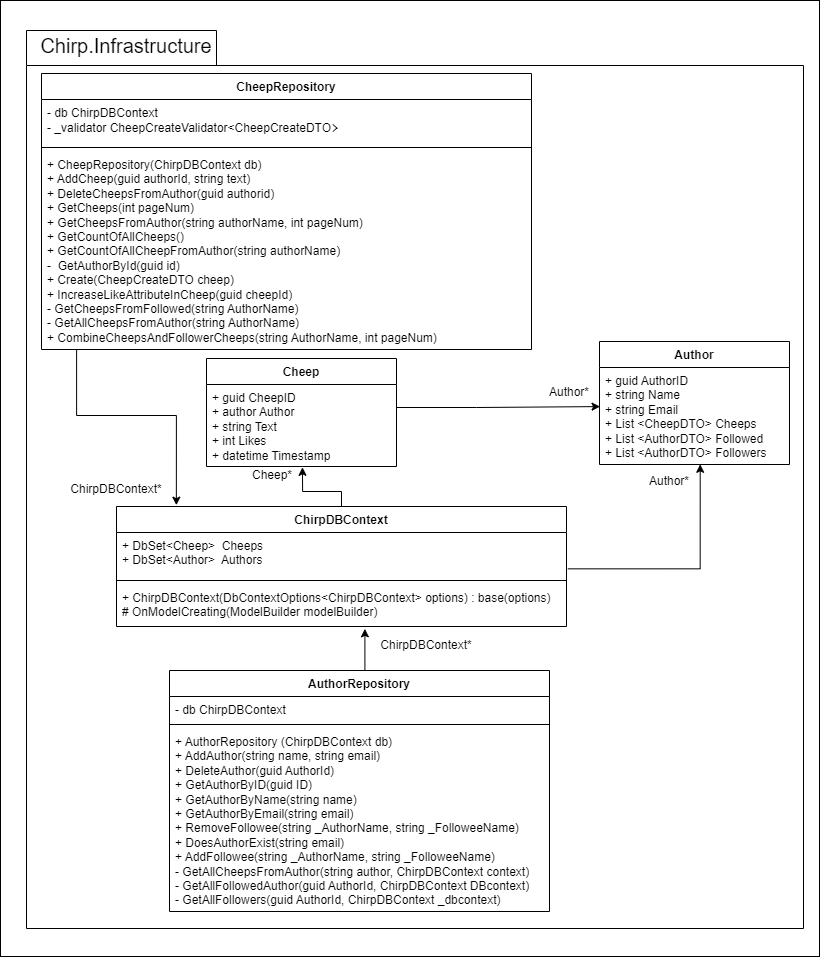

The diagram above was exported from draw.io. Its source (the exported page's mxGraphModel, read from the mxfile embedded in the PNG):
<mxGraphModel dx="812" dy="1269" grid="0" gridSize="10" guides="1" tooltips="1" connect="1" arrows="1" fold="1" page="1" pageScale="1" pageWidth="850" pageHeight="1100" background="#ffffff" math="0" shadow="0">
  <root>
    <mxCell id="0" />
    <mxCell id="1" parent="0" />
    <mxCell id="30" value="" style="rounded=0;whiteSpace=wrap;html=1;fillColor=none;" vertex="1" parent="1">
      <mxGeometry x="861" y="18" width="819" height="956" as="geometry" />
    </mxCell>
    <mxCell id="2" value="" style="shape=folder;fontStyle=1;spacingTop=10;tabWidth=190;tabHeight=35;tabPosition=left;html=1;strokeColor=#000000;fillColor=none;" vertex="1" parent="1">
      <mxGeometry x="887" y="48" width="777" height="898" as="geometry" />
    </mxCell>
    <mxCell id="3" value="&lt;font color=&quot;#000000&quot;&gt;Author&lt;/font&gt;" style="swimlane;fontStyle=1;align=center;verticalAlign=top;childLayout=stackLayout;horizontal=1;startSize=26;horizontalStack=0;resizeParent=1;resizeParentMax=0;resizeLast=0;collapsible=1;marginBottom=0;whiteSpace=wrap;html=1;fillColor=none;strokeColor=#000000;" vertex="1" parent="1">
      <mxGeometry x="1460" y="359" width="190" height="123" as="geometry" />
    </mxCell>
    <mxCell id="4" value="&lt;font color=&quot;#000000&quot;&gt;+ guid AuthorID&lt;br style=&quot;border-color: var(--border-color);&quot;&gt;+ string Name&lt;br style=&quot;border-color: var(--border-color);&quot;&gt;+ string Email&lt;br style=&quot;border-color: var(--border-color);&quot;&gt;+ List &amp;lt;CheepDTO&amp;gt; Cheeps&lt;br&gt;+ List &amp;lt;AuthorDTO&amp;gt; Followed&lt;br&gt;+ List &amp;lt;AuthorDTO&amp;gt; Followers&lt;br&gt;&lt;/font&gt;" style="text;strokeColor=none;fillColor=none;align=left;verticalAlign=top;spacingLeft=4;spacingRight=4;overflow=hidden;rotatable=0;points=[[0,0.5],[1,0.5]];portConstraint=eastwest;whiteSpace=wrap;html=1;" vertex="1" parent="3">
      <mxGeometry y="26" width="190" height="97" as="geometry" />
    </mxCell>
    <mxCell id="5" value="&lt;font color=&quot;#000000&quot;&gt;Cheep&lt;/font&gt;" style="swimlane;fontStyle=1;align=center;verticalAlign=top;childLayout=stackLayout;horizontal=1;startSize=26;horizontalStack=0;resizeParent=1;resizeParentMax=0;resizeLast=0;collapsible=1;marginBottom=0;whiteSpace=wrap;html=1;fillColor=none;strokeColor=#000000;" vertex="1" parent="1">
      <mxGeometry x="1067" y="376" width="190" height="108" as="geometry" />
    </mxCell>
    <mxCell id="6" value="&lt;font color=&quot;#000000&quot;&gt;+ guid CheepID&lt;br&gt;+ author Author&lt;br&gt;+ string Text&lt;br&gt;+ int Likes&lt;br&gt;+ datetime Timestamp&lt;/font&gt;" style="text;strokeColor=none;fillColor=none;align=left;verticalAlign=top;spacingLeft=4;spacingRight=4;overflow=hidden;rotatable=0;points=[[0,0.5],[1,0.5]];portConstraint=eastwest;whiteSpace=wrap;html=1;" vertex="1" parent="5">
      <mxGeometry y="26" width="190" height="82" as="geometry" />
    </mxCell>
    <mxCell id="7" style="edgeStyle=orthogonalEdgeStyle;rounded=0;orthogonalLoop=1;jettySize=auto;html=1;entryX=0.552;entryY=1.056;entryDx=0;entryDy=0;entryPerimeter=0;strokeColor=#000000;" edge="1" parent="1" source="8" target="19">
      <mxGeometry relative="1" as="geometry">
        <Array as="points">
          <mxPoint x="1207" y="716" />
          <mxPoint x="1225" y="716" />
        </Array>
      </mxGeometry>
    </mxCell>
    <mxCell id="8" value="&lt;font color=&quot;#000000&quot;&gt;AuthorRepository&lt;/font&gt;" style="swimlane;fontStyle=1;align=center;verticalAlign=top;childLayout=stackLayout;horizontal=1;startSize=26;horizontalStack=0;resizeParent=1;resizeParentMax=0;resizeLast=0;collapsible=1;marginBottom=0;whiteSpace=wrap;html=1;strokeColor=#000000;fillColor=none;" vertex="1" parent="1">
      <mxGeometry x="1030" y="688" width="380" height="241" as="geometry" />
    </mxCell>
    <mxCell id="9" value="&lt;font color=&quot;#000000&quot;&gt;- db&amp;nbsp;ChirpDBContext&lt;/font&gt;" style="text;strokeColor=none;fillColor=none;align=left;verticalAlign=top;spacingLeft=4;spacingRight=4;overflow=hidden;rotatable=0;points=[[0,0.5],[1,0.5]];portConstraint=eastwest;whiteSpace=wrap;html=1;" vertex="1" parent="8">
      <mxGeometry y="26" width="380" height="24" as="geometry" />
    </mxCell>
    <mxCell id="10" value="" style="line;strokeWidth=1;fillColor=none;align=left;verticalAlign=middle;spacingTop=-1;spacingLeft=3;spacingRight=3;rotatable=0;labelPosition=right;points=[];portConstraint=eastwest;strokeColor=inherit;" vertex="1" parent="8">
      <mxGeometry y="50" width="380" height="8" as="geometry" />
    </mxCell>
    <mxCell id="11" value="&lt;font color=&quot;#000000&quot;&gt;+ AuthorRepository (ChirpDBContext db)&lt;br&gt;+ AddAuthor(string name, string email)&lt;br&gt;&lt;/font&gt;&lt;span style=&quot;color: rgb(0, 0, 0);&quot;&gt;+ DeleteAuthor(guid AuthorId)&lt;/span&gt;&lt;font color=&quot;#000000&quot;&gt;&lt;br&gt;+ GetAuthorByID(guid ID)&lt;br&gt;+ GetAuthorByName(string name)&lt;br&gt;+ GetAuthorByEmail(string email)&lt;br&gt;+ RemoveFollowee(string _AuthorName, string _FolloweeName)&lt;br&gt;+ DoesAuthorExist(string email)&lt;br&gt;+ AddFollowee(string _AuthorName, string _FolloweeName)&lt;br&gt;- GetAllCheepsFromAuthor(string author, ChirpDBContext context)&lt;br&gt;- GetAllFollowedAuthor(guid AuthorId, ChirpDBContext DBcontext)&lt;br&gt;- GetAllFollowers(guid AuthorId, ChirpDBContext _dbcontext)&lt;br&gt;&lt;/font&gt;" style="text;strokeColor=none;fillColor=none;align=left;verticalAlign=top;spacingLeft=4;spacingRight=4;overflow=hidden;rotatable=0;points=[[0,0.5],[1,0.5]];portConstraint=eastwest;whiteSpace=wrap;html=1;" vertex="1" parent="8">
      <mxGeometry y="58" width="380" height="183" as="geometry" />
    </mxCell>
    <mxCell id="12" value="&lt;font color=&quot;#000000&quot;&gt;CheepRepository&lt;/font&gt;" style="swimlane;fontStyle=1;align=center;verticalAlign=top;childLayout=stackLayout;horizontal=1;startSize=26;horizontalStack=0;resizeParent=1;resizeParentMax=0;resizeLast=0;collapsible=1;marginBottom=0;whiteSpace=wrap;html=1;strokeColor=#000000;fillColor=none;" vertex="1" parent="1">
      <mxGeometry x="902" y="91" width="490" height="276" as="geometry" />
    </mxCell>
    <mxCell id="13" value="&lt;font color=&quot;#000000&quot;&gt;- db ChirpDBContext&lt;br&gt;- _validator CheepCreateValidator&amp;lt;&lt;font style=&quot;font-size: 12px;&quot;&gt;CheepCreateDTO&lt;/font&gt;&lt;span style=&quot;font-family: Consolas, &amp;quot;Courier New&amp;quot;, monospace; font-size: 14px;&quot;&gt;&amp;gt;&lt;/span&gt;&lt;/font&gt;" style="text;strokeColor=none;fillColor=none;align=left;verticalAlign=top;spacingLeft=4;spacingRight=4;overflow=hidden;rotatable=0;points=[[0,0.5],[1,0.5]];portConstraint=eastwest;whiteSpace=wrap;html=1;" vertex="1" parent="12">
      <mxGeometry y="26" width="490" height="44" as="geometry" />
    </mxCell>
    <mxCell id="14" value="" style="line;strokeWidth=1;fillColor=none;align=left;verticalAlign=middle;spacingTop=-1;spacingLeft=3;spacingRight=3;rotatable=0;labelPosition=right;points=[];portConstraint=eastwest;strokeColor=inherit;" vertex="1" parent="12">
      <mxGeometry y="70" width="490" height="8" as="geometry" />
    </mxCell>
    <mxCell id="15" value="&lt;font color=&quot;#000000&quot;&gt;&lt;font style=&quot;font-size: 12px;&quot;&gt;+&amp;nbsp;CheepRepository(ChirpDBContext db)&lt;/font&gt;&lt;br&gt;+ AddCheep(guid authorId, string text)&lt;br&gt;+ DeleteCheepsFromAuthor(guid authorid)&lt;br&gt;+ GetCheeps(int pageNum)&lt;br&gt;+ GetCheepsFromAuthor(string authorName, int pageNum)&lt;br&gt;+ GetCountOfAllCheeps()&lt;br&gt;+ GetCountOfAllCheepFromAuthor(string authorName)&lt;br&gt;-&amp;nbsp; GetAuthorById(guid id)&lt;br&gt;+ Create(CheepCreateDTO cheep)&lt;br&gt;+ IncreaseLikeAttributeInCheep(guid cheepId)&lt;br&gt;- GetCheepsFromFollowed(string AuthorName)&lt;br&gt;- GetAllCheepsFromAuthor(string AuthorName)&lt;br&gt;+ CombineCheepsAndFollowerCheeps(string AuthorName, int pageNum)&lt;br&gt;&lt;/font&gt;" style="text;strokeColor=none;fillColor=none;align=left;verticalAlign=top;spacingLeft=4;spacingRight=4;overflow=hidden;rotatable=0;points=[[0,0.5],[1,0.5]];portConstraint=eastwest;whiteSpace=wrap;html=1;" vertex="1" parent="12">
      <mxGeometry y="78" width="490" height="198" as="geometry" />
    </mxCell>
    <mxCell id="16" value="&lt;font color=&quot;#000000&quot;&gt;ChirpDBContext&lt;/font&gt;" style="swimlane;fontStyle=1;align=center;verticalAlign=top;childLayout=stackLayout;horizontal=1;startSize=26;horizontalStack=0;resizeParent=1;resizeParentMax=0;resizeLast=0;collapsible=1;marginBottom=0;whiteSpace=wrap;html=1;strokeColor=#000000;fillColor=none;" vertex="1" parent="1">
      <mxGeometry x="977" y="524" width="450" height="120" as="geometry" />
    </mxCell>
    <mxCell id="17" value="&lt;font color=&quot;#000000&quot;&gt;+&amp;nbsp;&lt;/font&gt;&lt;span style=&quot;color: rgb(0, 0, 0);&quot;&gt;DbSet&amp;lt;Cheep&amp;gt;&amp;nbsp;&amp;nbsp;&lt;/span&gt;&lt;font color=&quot;#000000&quot;&gt;Cheeps&lt;br&gt;+&amp;nbsp;&lt;/font&gt;&lt;span style=&quot;color: rgb(0, 0, 0);&quot;&gt;DbSet&amp;lt;Author&amp;gt;&amp;nbsp;&amp;nbsp;&lt;/span&gt;&lt;font color=&quot;#000000&quot;&gt;Authors&lt;/font&gt;" style="text;strokeColor=none;fillColor=none;align=left;verticalAlign=top;spacingLeft=4;spacingRight=4;overflow=hidden;rotatable=0;points=[[0,0.5],[1,0.5]];portConstraint=eastwest;whiteSpace=wrap;html=1;" vertex="1" parent="16">
      <mxGeometry y="26" width="450" height="44" as="geometry" />
    </mxCell>
    <mxCell id="18" value="" style="line;strokeWidth=1;fillColor=none;align=left;verticalAlign=middle;spacingTop=-1;spacingLeft=3;spacingRight=3;rotatable=0;labelPosition=right;points=[];portConstraint=eastwest;strokeColor=inherit;" vertex="1" parent="16">
      <mxGeometry y="70" width="450" height="8" as="geometry" />
    </mxCell>
    <mxCell id="19" value="&lt;font color=&quot;#000000&quot;&gt;+ ChirpDBContext(DbContextOptions&amp;lt;ChirpDBContext&amp;gt; options) : base(options)&lt;br&gt;# OnModelCreating(ModelBuilder modelBuilder)&lt;/font&gt;" style="text;strokeColor=none;fillColor=none;align=left;verticalAlign=top;spacingLeft=4;spacingRight=4;overflow=hidden;rotatable=0;points=[[0,0.5],[1,0.5]];portConstraint=eastwest;whiteSpace=wrap;html=1;" vertex="1" parent="16">
      <mxGeometry y="78" width="450" height="42" as="geometry" />
    </mxCell>
    <mxCell id="20" style="edgeStyle=orthogonalEdgeStyle;rounded=0;orthogonalLoop=1;jettySize=auto;html=1;entryX=0.133;entryY=-0.011;entryDx=0;entryDy=0;entryPerimeter=0;strokeColor=#000000;" edge="1" parent="1" source="15" target="16">
      <mxGeometry relative="1" as="geometry">
        <Array as="points">
          <mxPoint x="937" y="433" />
          <mxPoint x="1037" y="433" />
        </Array>
      </mxGeometry>
    </mxCell>
    <mxCell id="21" style="edgeStyle=orthogonalEdgeStyle;rounded=0;orthogonalLoop=1;jettySize=auto;html=1;entryX=0.505;entryY=1.01;entryDx=0;entryDy=0;entryPerimeter=0;strokeColor=#000000;" edge="1" parent="1" source="16" target="6">
      <mxGeometry relative="1" as="geometry">
        <Array as="points">
          <mxPoint x="1202" y="509" />
          <mxPoint x="1163" y="509" />
        </Array>
      </mxGeometry>
    </mxCell>
    <mxCell id="22" style="edgeStyle=orthogonalEdgeStyle;rounded=0;orthogonalLoop=1;jettySize=auto;html=1;entryX=0.53;entryY=0.998;entryDx=0;entryDy=0;entryPerimeter=0;exitX=1.003;exitY=0.826;exitDx=0;exitDy=0;exitPerimeter=0;strokeColor=#000000;" edge="1" parent="1" source="17" target="4">
      <mxGeometry relative="1" as="geometry">
        <Array as="points">
          <mxPoint x="1561" y="586" />
        </Array>
      </mxGeometry>
    </mxCell>
    <mxCell id="23" style="edgeStyle=orthogonalEdgeStyle;rounded=0;orthogonalLoop=1;jettySize=auto;html=1;strokeColor=#000000;entryX=0.003;entryY=0.403;entryDx=0;entryDy=0;entryPerimeter=0;" edge="1" parent="1" source="6" target="4">
      <mxGeometry relative="1" as="geometry">
        <Array as="points">
          <mxPoint x="1337" y="425" />
          <mxPoint x="1447" y="424" />
        </Array>
        <mxPoint x="1447" y="382" as="targetPoint" />
      </mxGeometry>
    </mxCell>
    <mxCell id="24" value="&lt;font color=&quot;#000000&quot; style=&quot;font-size: 20px;&quot;&gt;Chirp.Infrastructure&lt;/font&gt;" style="text;html=1;strokeColor=none;fillColor=none;align=center;verticalAlign=middle;whiteSpace=wrap;rounded=0;" vertex="1" parent="1">
      <mxGeometry x="957" y="48" width="60" height="30" as="geometry" />
    </mxCell>
    <mxCell id="25" value="&lt;font color=&quot;#000000&quot;&gt;ChirpDBContext*&lt;/font&gt;" style="text;html=1;strokeColor=none;fillColor=none;align=center;verticalAlign=middle;whiteSpace=wrap;rounded=0;" vertex="1" parent="1">
      <mxGeometry x="947" y="492" width="60" height="30" as="geometry" />
    </mxCell>
    <mxCell id="26" value="&lt;font color=&quot;#000000&quot;&gt;Cheep*&lt;/font&gt;" style="text;html=1;strokeColor=none;fillColor=none;align=center;verticalAlign=middle;whiteSpace=wrap;rounded=0;" vertex="1" parent="1">
      <mxGeometry x="1103" y="478" width="60" height="30" as="geometry" />
    </mxCell>
    <mxCell id="27" value="&lt;font color=&quot;#000000&quot;&gt;Author*&lt;/font&gt;" style="text;html=1;strokeColor=none;fillColor=none;align=center;verticalAlign=middle;whiteSpace=wrap;rounded=0;" vertex="1" parent="1">
      <mxGeometry x="1500" y="484" width="60" height="30" as="geometry" />
    </mxCell>
    <mxCell id="28" value="&lt;font color=&quot;#000000&quot;&gt;ChirpDBContext*&lt;/font&gt;" style="text;html=1;strokeColor=none;fillColor=none;align=center;verticalAlign=middle;whiteSpace=wrap;rounded=0;" vertex="1" parent="1">
      <mxGeometry x="1257" y="647.5" width="60" height="30" as="geometry" />
    </mxCell>
    <mxCell id="29" value="&lt;font color=&quot;#000000&quot;&gt;Author*&lt;/font&gt;" style="text;html=1;strokeColor=none;fillColor=none;align=center;verticalAlign=middle;whiteSpace=wrap;rounded=0;" vertex="1" parent="1">
      <mxGeometry x="1400" y="395" width="60" height="30" as="geometry" />
    </mxCell>
  </root>
</mxGraphModel>